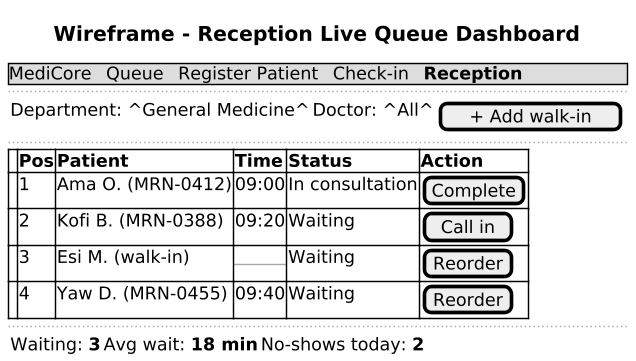

The diagram above was rendered by PlantUML. Its source (embedded in the PNG):
@startuml wire_queue
skinparam dpi 140
title Wireframe - Reception Live Queue Dashboard
salt
{
  {* MediCore | Queue | Register Patient | Check-in | <b>Reception</b> }
  ..
  { Department: ^General Medicine^ | Doctor: ^All^ | [ + Add walk-in ] }
  ..
  {#
    . | <b>Pos</b> | <b>Patient</b> | <b>Time</b> | <b>Status</b> | <b>Action</b>
    . | 1 | Ama O. (MRN-0412) | 09:00 | In consultation | [Complete]
    . | 2 | Kofi B. (MRN-0388) | 09:20 | Waiting | [Call in]
    . | 3 | Esi M. (walk-in) | -- | Waiting | [Reorder]
    . | 4 | Yaw D. (MRN-0455) | 09:40 | Waiting | [Reorder]
  }
  ..
  { Waiting: <b>3</b> | Avg wait: <b>18 min</b> | No-shows today: <b>2</b> }
}
@enduml